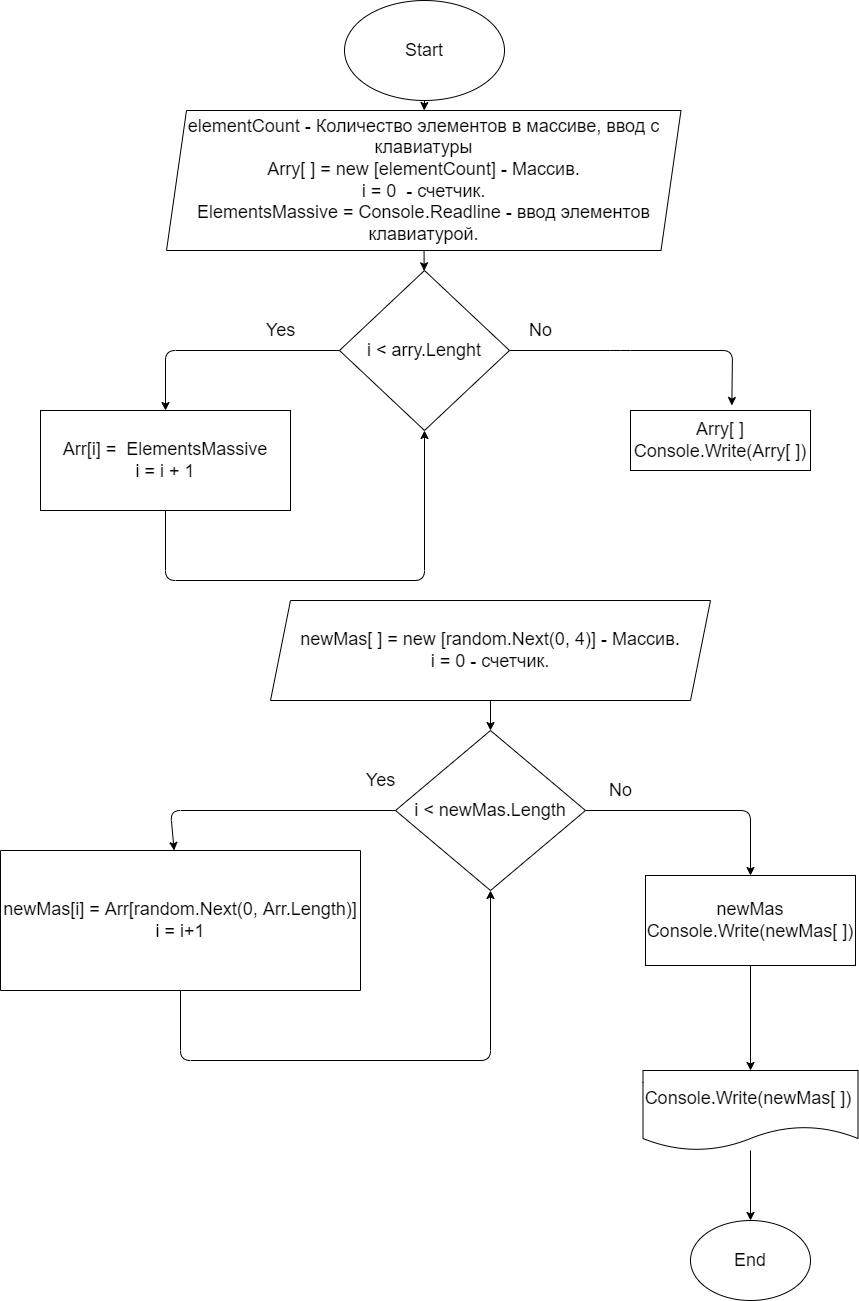

The diagram above was exported from draw.io. Its source (the exported page's mxGraphModel, read from the mxfile embedded in the PNG):
<mxGraphModel dx="1966" dy="1882" grid="1" gridSize="10" guides="1" tooltips="1" connect="1" arrows="1" fold="1" page="1" pageScale="1" pageWidth="827" pageHeight="1169" math="0" shadow="0">
  <root>
    <mxCell id="0" />
    <mxCell id="1" parent="0" />
    <mxCell id="13" value="" style="edgeStyle=none;html=1;fontSize=18;" edge="1" parent="1" source="2" target="5">
      <mxGeometry relative="1" as="geometry" />
    </mxCell>
    <mxCell id="2" value="&lt;font style=&quot;font-size: 18px&quot;&gt;&lt;br&gt;&lt;br&gt;&lt;br&gt;&lt;br&gt;elementCount - Количество элементов в массиве, ввод с клавиатуры&lt;br&gt;Arry[ ] = new [elementCount] - Массив.&lt;br&gt;i = 0&amp;nbsp; - счетчик.&lt;br&gt;ElementsMassive = Console.Readline - ввод элементов клавиатурой.&lt;br&gt;&lt;br&gt;&lt;br&gt;&lt;br&gt;&lt;br&gt;&lt;/font&gt;" style="shape=parallelogram;perimeter=parallelogramPerimeter;whiteSpace=wrap;html=1;fixedSize=1;" vertex="1" parent="1">
      <mxGeometry x="156" y="90" width="514.5" height="140" as="geometry" />
    </mxCell>
    <mxCell id="4" value="" style="edgeStyle=none;html=1;" edge="1" parent="1" source="3" target="2">
      <mxGeometry relative="1" as="geometry" />
    </mxCell>
    <mxCell id="3" value="&lt;font style=&quot;font-size: 18px&quot;&gt;Start&lt;/font&gt;" style="ellipse;whiteSpace=wrap;html=1;" vertex="1" parent="1">
      <mxGeometry x="334" y="-20" width="160" height="100" as="geometry" />
    </mxCell>
    <mxCell id="8" style="edgeStyle=none;html=1;entryX=0.5;entryY=0;entryDx=0;entryDy=0;fontSize=18;" edge="1" parent="1" source="5" target="7">
      <mxGeometry relative="1" as="geometry">
        <Array as="points">
          <mxPoint x="155" y="330" />
        </Array>
      </mxGeometry>
    </mxCell>
    <mxCell id="12" style="edgeStyle=none;html=1;fontSize=18;entryX=0.563;entryY=-0.083;entryDx=0;entryDy=0;entryPerimeter=0;" edge="1" parent="1" source="5" target="11">
      <mxGeometry relative="1" as="geometry">
        <mxPoint x="730" y="330" as="targetPoint" />
        <Array as="points">
          <mxPoint x="610" y="330" />
          <mxPoint x="722" y="330" />
        </Array>
      </mxGeometry>
    </mxCell>
    <mxCell id="5" value="i &amp;lt; arry.Lenght" style="rhombus;whiteSpace=wrap;html=1;fontSize=18;" vertex="1" parent="1">
      <mxGeometry x="329" y="250" width="170" height="160" as="geometry" />
    </mxCell>
    <mxCell id="10" style="edgeStyle=none;html=1;fontSize=18;entryX=0.5;entryY=1;entryDx=0;entryDy=0;" edge="1" parent="1" source="7" target="5">
      <mxGeometry relative="1" as="geometry">
        <mxPoint x="155" y="570" as="targetPoint" />
        <Array as="points">
          <mxPoint x="155" y="560" />
          <mxPoint x="414" y="560" />
        </Array>
      </mxGeometry>
    </mxCell>
    <mxCell id="7" value="Arr[i] =&amp;nbsp; ElementsMassive&lt;br&gt;i = i + 1" style="rounded=0;whiteSpace=wrap;html=1;fontSize=18;" vertex="1" parent="1">
      <mxGeometry x="30" y="390" width="250" height="100" as="geometry" />
    </mxCell>
    <mxCell id="9" value="Yes" style="text;html=1;align=center;verticalAlign=middle;resizable=0;points=[];autosize=1;strokeColor=none;fillColor=none;fontSize=18;" vertex="1" parent="1">
      <mxGeometry x="250" y="295" width="40" height="30" as="geometry" />
    </mxCell>
    <mxCell id="11" value="Arry[ ]&lt;br&gt;Console.Write(Arry[ ])" style="rounded=0;whiteSpace=wrap;html=1;fontSize=18;" vertex="1" parent="1">
      <mxGeometry x="620" y="390" width="180" height="60" as="geometry" />
    </mxCell>
    <mxCell id="14" value="No" style="text;html=1;align=center;verticalAlign=middle;resizable=0;points=[];autosize=1;strokeColor=none;fillColor=none;fontSize=18;" vertex="1" parent="1">
      <mxGeometry x="510" y="295" width="40" height="30" as="geometry" />
    </mxCell>
    <mxCell id="22" value="" style="edgeStyle=none;html=1;fontSize=18;" edge="1" parent="1" source="18" target="21">
      <mxGeometry relative="1" as="geometry" />
    </mxCell>
    <mxCell id="18" value="newMas[ ] = new [random.Next(0, 4)] - Массив.&lt;br&gt;i = 0 - счетчик." style="shape=parallelogram;perimeter=parallelogramPerimeter;whiteSpace=wrap;html=1;fixedSize=1;fontSize=18;" vertex="1" parent="1">
      <mxGeometry x="260" y="580" width="440" height="100" as="geometry" />
    </mxCell>
    <mxCell id="25" value="" style="edgeStyle=none;html=1;fontSize=18;" edge="1" parent="1" source="21" target="23">
      <mxGeometry relative="1" as="geometry">
        <Array as="points">
          <mxPoint x="160" y="790" />
        </Array>
      </mxGeometry>
    </mxCell>
    <mxCell id="30" style="edgeStyle=none;html=1;entryX=0.5;entryY=0;entryDx=0;entryDy=0;fontSize=18;" edge="1" parent="1" source="21" target="28">
      <mxGeometry relative="1" as="geometry">
        <Array as="points">
          <mxPoint x="740" y="790" />
        </Array>
      </mxGeometry>
    </mxCell>
    <mxCell id="21" value="i &amp;lt; newMas.Length" style="rhombus;whiteSpace=wrap;html=1;fontSize=18;" vertex="1" parent="1">
      <mxGeometry x="385" y="710" width="190" height="160" as="geometry" />
    </mxCell>
    <mxCell id="27" style="edgeStyle=none;html=1;fontSize=18;entryX=0.5;entryY=1;entryDx=0;entryDy=0;" edge="1" parent="1" source="23" target="21">
      <mxGeometry relative="1" as="geometry">
        <mxPoint x="480" y="880" as="targetPoint" />
        <Array as="points">
          <mxPoint x="170" y="1040" />
          <mxPoint x="480" y="1040" />
        </Array>
      </mxGeometry>
    </mxCell>
    <mxCell id="23" value="newMas[i] = Arr[random.Next(0, Arr.Length)]&lt;br&gt;i = i+1" style="whiteSpace=wrap;html=1;fontSize=18;direction=west;" vertex="1" parent="1">
      <mxGeometry x="-10" y="830" width="360" height="140" as="geometry" />
    </mxCell>
    <mxCell id="26" value="Yes" style="text;html=1;align=center;verticalAlign=middle;resizable=0;points=[];autosize=1;strokeColor=none;fillColor=none;fontSize=18;" vertex="1" parent="1">
      <mxGeometry x="350" y="745" width="40" height="30" as="geometry" />
    </mxCell>
    <mxCell id="34" style="edgeStyle=none;html=1;fontSize=18;" edge="1" parent="1" source="28" target="33">
      <mxGeometry relative="1" as="geometry" />
    </mxCell>
    <mxCell id="28" value="newMas&lt;br&gt;Console.Write(newMas[ ])" style="whiteSpace=wrap;html=1;fontSize=18;" vertex="1" parent="1">
      <mxGeometry x="635" y="855" width="210" height="90" as="geometry" />
    </mxCell>
    <mxCell id="31" value="No" style="text;html=1;align=center;verticalAlign=middle;resizable=0;points=[];autosize=1;strokeColor=none;fillColor=none;fontSize=18;" vertex="1" parent="1">
      <mxGeometry x="590" y="755" width="40" height="30" as="geometry" />
    </mxCell>
    <mxCell id="37" style="edgeStyle=none;html=1;entryX=0.5;entryY=0;entryDx=0;entryDy=0;fontSize=18;" edge="1" parent="1" source="33" target="36">
      <mxGeometry relative="1" as="geometry" />
    </mxCell>
    <mxCell id="33" value="Console.Write(newMas[ ])&amp;nbsp;" style="shape=document;whiteSpace=wrap;html=1;boundedLbl=1;fontSize=18;" vertex="1" parent="1">
      <mxGeometry x="632.5" y="1050" width="215" height="80" as="geometry" />
    </mxCell>
    <mxCell id="36" value="End" style="ellipse;whiteSpace=wrap;html=1;fontSize=18;" vertex="1" parent="1">
      <mxGeometry x="680" y="1200" width="120" height="80" as="geometry" />
    </mxCell>
  </root>
</mxGraphModel>